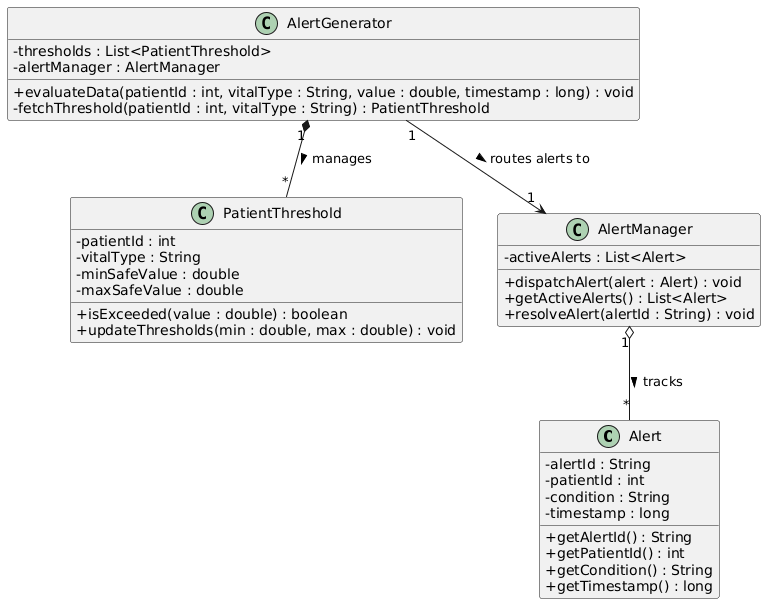

The diagram above was rendered by PlantUML. Its source (embedded in the PNG):
@startuml
skinparam classAttributeIconSize 0

class Alert {
  - alertId : String
  - patientId : int
  - condition : String
  - timestamp : long
  + getAlertId() : String
  + getPatientId() : int
  + getCondition() : String
  + getTimestamp() : long
}

class PatientThreshold {
  - patientId : int
  - vitalType : String
  - minSafeValue : double
  - maxSafeValue : double
  + isExceeded(value : double) : boolean
  + updateThresholds(min : double, max : double) : void
}

class AlertGenerator {
  - thresholds : List<PatientThreshold>
  - alertManager : AlertManager
  + evaluateData(patientId : int, vitalType : String, value : double, timestamp : long) : void
  - fetchThreshold(patientId : int, vitalType : String) : PatientThreshold
}

class AlertManager {
  - activeAlerts : List<Alert>
  + dispatchAlert(alert : Alert) : void
  + getActiveAlerts() : List<Alert>
  + resolveAlert(alertId : String) : void
}

AlertGenerator "1" --> "1" AlertManager : routes alerts to >
AlertGenerator "1" *-- "*" PatientThreshold : manages >
AlertManager "1" o-- "*" Alert : tracks >
@enduml